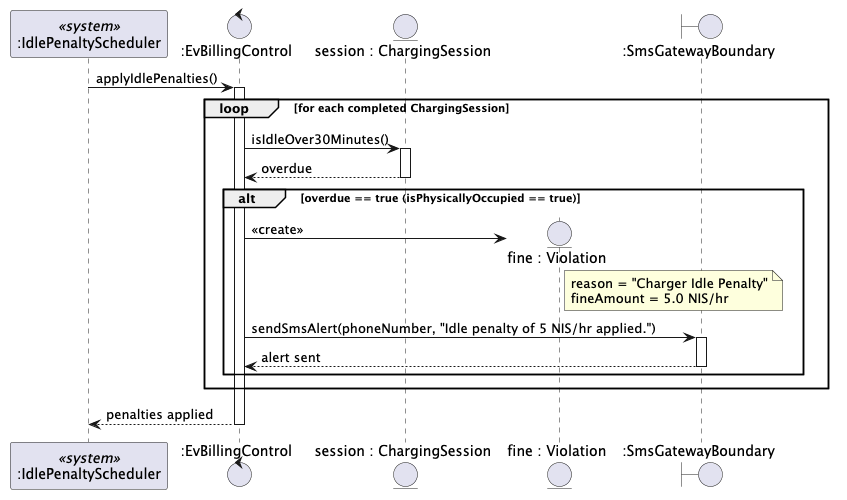

The diagram above was rendered by PlantUML. Its source (embedded in the PNG):
@startuml
participant ":IdlePenaltyScheduler" as Timer <<system>>
control ":EvBillingControl" as Billing
entity "session : ChargingSession" as Session
entity "fine : Violation" as Fine
boundary ":SmsGatewayBoundary" as SMS

Timer -> Billing : applyIdlePenalties()
activate Billing
loop for each completed ChargingSession
    Billing -> Session : isIdleOver30Minutes()
    activate Session
    Session --> Billing : overdue
    deactivate Session

    alt overdue == true (isPhysicallyOccupied == true)
        create Fine
        Billing -> Fine : <<create>>
        note right of Fine
            reason = "Charger Idle Penalty"
            fineAmount = 5.0 NIS/hr
        end note
        Billing -> SMS : sendSmsAlert(phoneNumber, "Idle penalty of 5 NIS/hr applied.")
        activate SMS
        SMS --> Billing : alert sent
        deactivate SMS
    end
end
Billing --> Timer : penalties applied
deactivate Billing
@enduml